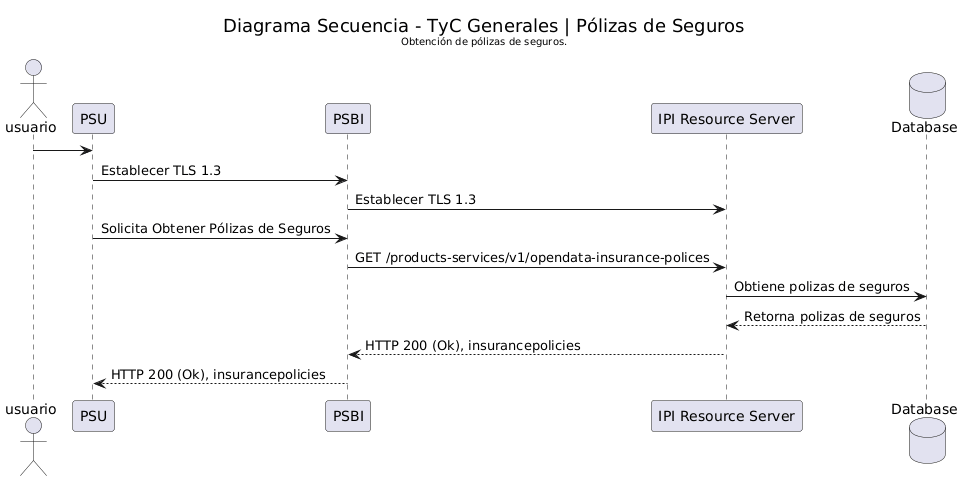

The diagram above was rendered by PlantUML. Its source (embedded in the PNG):
@startuml
actor usuario
participant PSU
participant "PSBI" as PSBI
participant "IPI Resource Server" as IPI
database "Database" as DB

skinparam titleFontStyle normal

title <size:18>Diagrama Secuencia - TyC Generales | Pólizas de Seguros</size>\n<size:10>Obtención de pólizas de seguros.</size>

usuario -> PSU
PSU -> PSBI : Establecer TLS 1.3
PSBI-> IPI : Establecer TLS 1.3
PSU -> PSBI : Solicita Obtener Pólizas de Seguros
PSBI -> IPI : GET /products-services/v1/opendata-insurance-polices
IPI -> DB : Obtiene polizas de seguros
DB --> IPI: Retorna polizas de seguros
IPI --> PSBI : HTTP 200 (Ok), insurancepolicies
PSBI --> PSU : HTTP 200 (Ok), insurancepolicies
@enduml